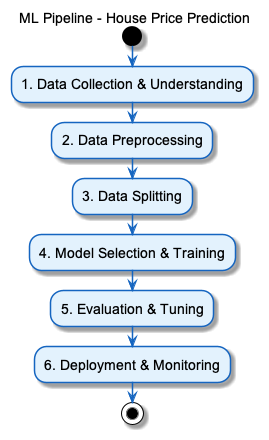

The diagram above was rendered by PlantUML. Its source (embedded in the PNG):
@startuml
skinparam ActivityBackgroundColor #E3F2FD
skinparam ActivityBorderColor #1565C0
skinparam ArrowColor #1565C0
skinparam DefaultFontName Arial
skinparam DefaultFontSize 14

title ML Pipeline - House Price Prediction

start

:1. Data Collection & Understanding;

:2. Data Preprocessing;

:3. Data Splitting;

:4. Model Selection & Training;

:5. Evaluation & Tuning;

:6. Deployment & Monitoring;

stop
@enduml